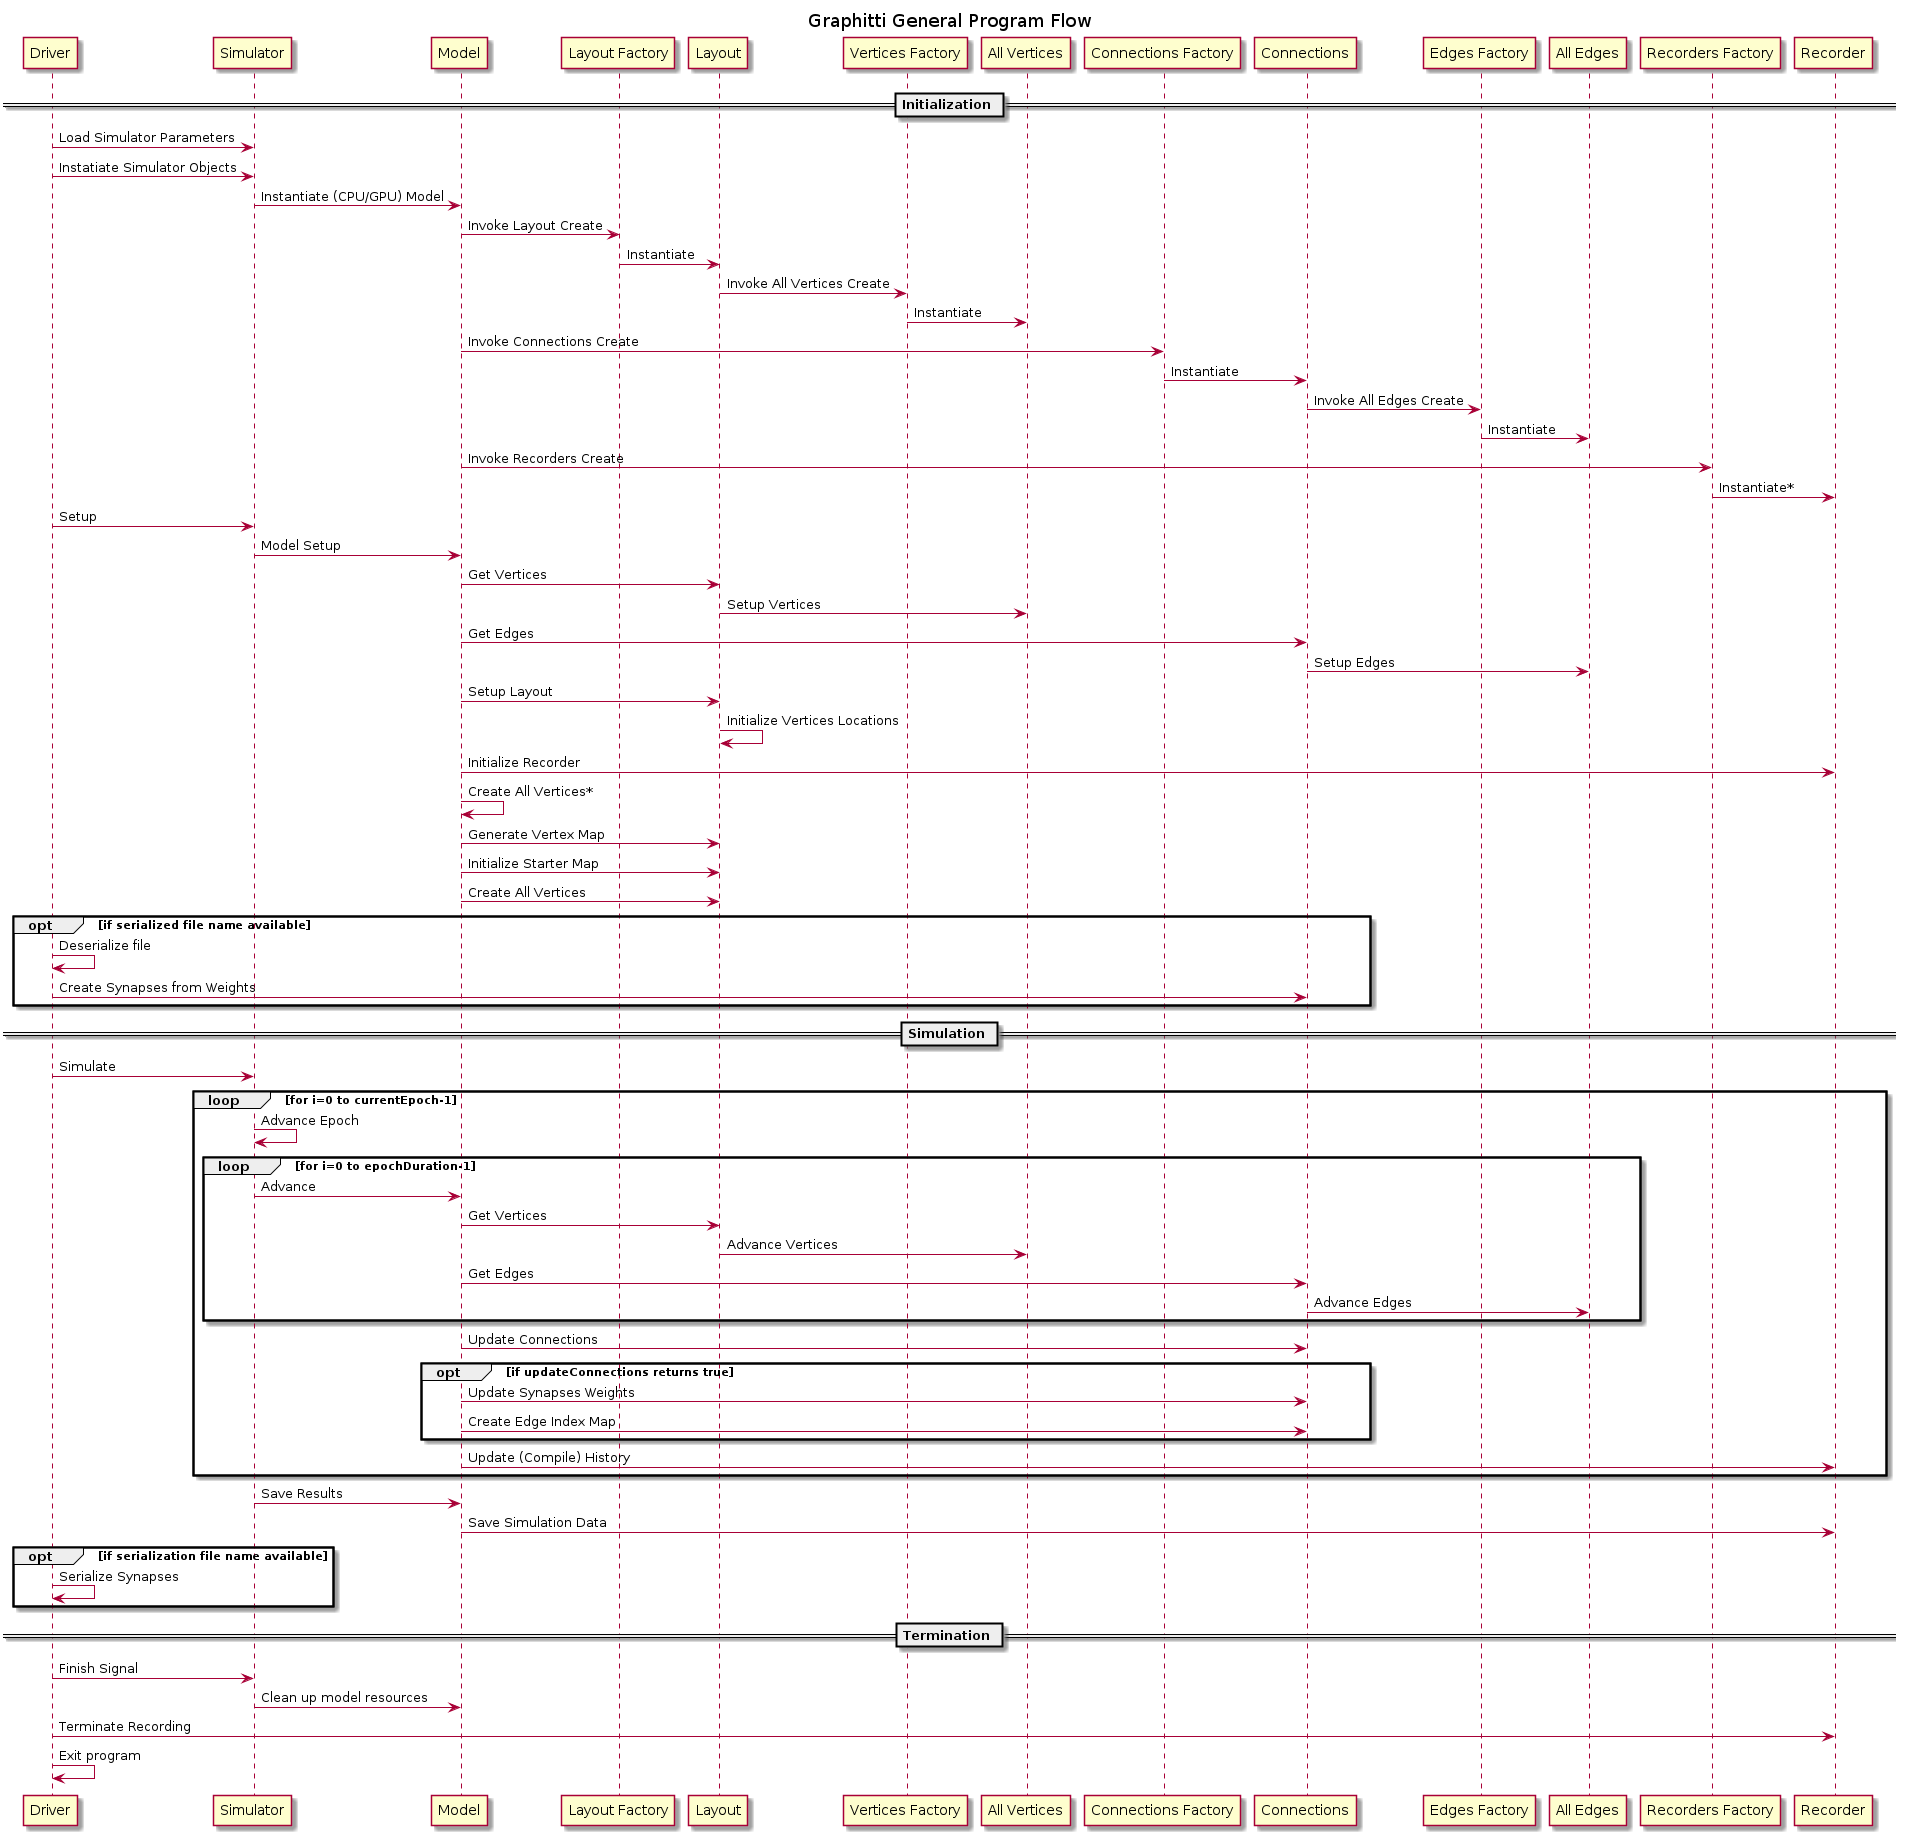

The diagram above was rendered by PlantUML. Its source (embedded in the PNG):
@startuml graphitti program flow

title Graphitti General Program Flow

== Initialization ==
Driver -> Simulator: Load Simulator Parameters
Driver -> Simulator: Instatiate Simulator Objects
Simulator -> Model: Instantiate (CPU/GPU) Model
Model -> "Layout Factory": Invoke Layout Create 
"Layout Factory" -> Layout: Instantiate
Layout -> "Vertices Factory": Invoke All Vertices Create 
"Vertices Factory" -> "All Vertices": Instantiate

Model -> "Connections Factory": Invoke Connections Create 
"Connections Factory" -> Connections: Instantiate 
Connections -> "Edges Factory": Invoke All Edges Create 
"Edges Factory" -> "All Edges": Instantiate

Model -> "Recorders Factory": Invoke Recorders Create
"Recorders Factory" -> Recorder: Instantiate*

Driver -> Simulator: Setup 
Simulator -> Model: Model Setup
Model -> Layout: Get Vertices 
Layout -> "All Vertices": Setup Vertices
Model -> Connections: Get Edges
Connections -> "All Edges": Setup Edges
Model -> Layout: Setup Layout
Layout -> Layout: Initialize Vertices Locations
Model -> Recorder: Initialize Recorder 
Model -> Model: Create All Vertices*
Model -> Layout: Generate Vertex Map 
Model -> Layout: Initialize Starter Map 
Model -> Layout: Create All Vertices
opt if serialized file name available
    Driver -> Driver: Deserialize file
    Driver -> Connections: Create Synapses from Weights
end

== Simulation ==

Driver -> Simulator: Simulate
loop for i=0 to currentEpoch-1
    Simulator -> Simulator: Advance Epoch
    loop for i=0 to epochDuration-1
        Simulator->Model: Advance
        Model -> Layout: Get Vertices 
        Layout -> "All Vertices": Advance Vertices
        Model -> Connections: Get Edges
        Connections -> "All Edges": Advance Edges
    end
    Model -> Connections: Update Connections
    opt if updateConnections returns true
        Model -> Connections: Update Synapses Weights
        Model -> Connections: Create Edge Index Map
    end
    Model->Recorder: Update (Compile) History
end
Simulator -> Model: Save Results 
Model -> Recorder: Save Simulation Data 
opt if serialization file name available 
    Driver -> Driver: Serialize Synapses
end

== Termination ==

Driver -> Simulator: Finish Signal 
Simulator -> Model: Clean up model resources
Driver -> Recorder: Terminate Recording
Driver -> Driver: Exit program

@enduml